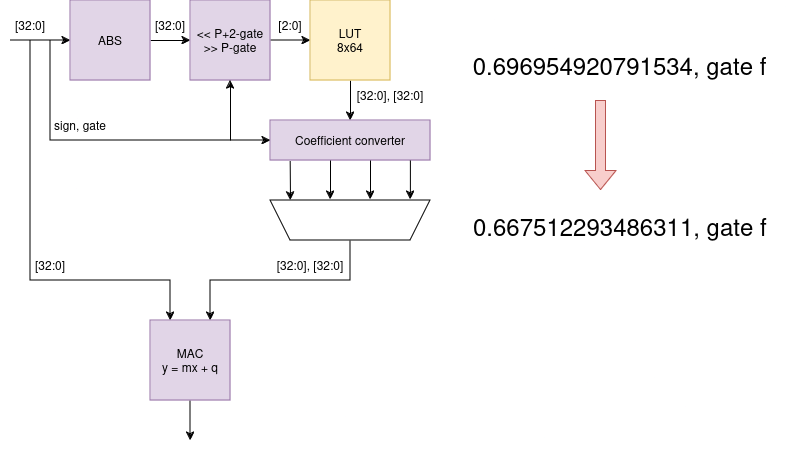

The diagram above was exported from draw.io. Its source (the exported page's mxGraphModel, read from the mxfile embedded in the PNG):
<mxGraphModel dx="1434" dy="822" grid="1" gridSize="10" guides="1" tooltips="1" connect="1" arrows="1" fold="1" page="1" pageScale="1" pageWidth="850" pageHeight="1100" math="0" shadow="0">
  <root>
    <mxCell id="0" />
    <mxCell id="1" parent="0" />
    <mxCell id="ZQ7gyXQi0KkHRQITgzZB-7" value="[32:0]" style="text;html=1;align=center;verticalAlign=middle;whiteSpace=wrap;rounded=0;" parent="1" vertex="1">
      <mxGeometry x="50" y="90" width="60" height="30" as="geometry" />
    </mxCell>
    <mxCell id="ZQ7gyXQi0KkHRQITgzZB-9" value="[32:0]" style="text;html=1;align=center;verticalAlign=middle;whiteSpace=wrap;rounded=0;" parent="1" vertex="1">
      <mxGeometry x="190" y="90" width="60" height="30" as="geometry" />
    </mxCell>
    <mxCell id="ZQ7gyXQi0KkHRQITgzZB-10" value="[2:0]" style="text;html=1;align=center;verticalAlign=middle;whiteSpace=wrap;rounded=0;" parent="1" vertex="1">
      <mxGeometry x="310" y="90" width="60" height="30" as="geometry" />
    </mxCell>
    <mxCell id="ZQ7gyXQi0KkHRQITgzZB-14" style="edgeStyle=orthogonalEdgeStyle;rounded=0;orthogonalLoop=1;jettySize=auto;html=1;startArrow=classic;startFill=1;endArrow=none;endFill=0;" parent="1" source="ZQ7gyXQi0KkHRQITgzZB-12" edge="1">
      <mxGeometry relative="1" as="geometry">
        <mxPoint x="60" y="120" as="targetPoint" />
      </mxGeometry>
    </mxCell>
    <mxCell id="ZQ7gyXQi0KkHRQITgzZB-15" style="edgeStyle=orthogonalEdgeStyle;rounded=0;orthogonalLoop=1;jettySize=auto;html=1;entryX=0;entryY=0.5;entryDx=0;entryDy=0;" parent="1" source="ZQ7gyXQi0KkHRQITgzZB-12" target="ZQ7gyXQi0KkHRQITgzZB-13" edge="1">
      <mxGeometry relative="1" as="geometry" />
    </mxCell>
    <mxCell id="ZQ7gyXQi0KkHRQITgzZB-12" value="&lt;div&gt;ABS&lt;/div&gt;" style="whiteSpace=wrap;html=1;aspect=fixed;fillColor=#e1d5e7;strokeColor=#9673a6;" parent="1" vertex="1">
      <mxGeometry x="120" y="80" width="80" height="80" as="geometry" />
    </mxCell>
    <mxCell id="ZQ7gyXQi0KkHRQITgzZB-16" style="edgeStyle=orthogonalEdgeStyle;rounded=0;orthogonalLoop=1;jettySize=auto;html=1;" parent="1" source="ZQ7gyXQi0KkHRQITgzZB-13" edge="1">
      <mxGeometry relative="1" as="geometry">
        <mxPoint x="360" y="120" as="targetPoint" />
      </mxGeometry>
    </mxCell>
    <mxCell id="ZQ7gyXQi0KkHRQITgzZB-13" value="&lt;div&gt;&amp;lt;&amp;lt; P+2-gate&lt;/div&gt;&lt;div&gt;&amp;gt;&amp;gt; P-gate&lt;br&gt;&lt;/div&gt;" style="whiteSpace=wrap;html=1;aspect=fixed;fillColor=#e1d5e7;strokeColor=#9673a6;" parent="1" vertex="1">
      <mxGeometry x="240" y="80" width="80" height="80" as="geometry" />
    </mxCell>
    <mxCell id="ZQ7gyXQi0KkHRQITgzZB-37" style="edgeStyle=orthogonalEdgeStyle;rounded=0;orthogonalLoop=1;jettySize=auto;html=1;entryX=0.5;entryY=0;entryDx=0;entryDy=0;" parent="1" source="ZQ7gyXQi0KkHRQITgzZB-17" target="ZQ7gyXQi0KkHRQITgzZB-36" edge="1">
      <mxGeometry relative="1" as="geometry" />
    </mxCell>
    <mxCell id="ZQ7gyXQi0KkHRQITgzZB-17" value="&lt;div&gt;LUT&lt;/div&gt;&lt;div&gt;8x64&lt;br&gt;&lt;/div&gt;" style="whiteSpace=wrap;html=1;aspect=fixed;fillColor=#fff2cc;strokeColor=#d6b656;" parent="1" vertex="1">
      <mxGeometry x="360" y="80" width="80" height="80" as="geometry" />
    </mxCell>
    <mxCell id="ZQ7gyXQi0KkHRQITgzZB-36" value="Coefficient converter" style="rounded=0;whiteSpace=wrap;html=1;fillColor=#e1d5e7;strokeColor=#9673a6;" parent="1" vertex="1">
      <mxGeometry x="320" y="200" width="160" height="40" as="geometry" />
    </mxCell>
    <mxCell id="ZQ7gyXQi0KkHRQITgzZB-38" value="[32:0], [32:0]" style="text;html=1;align=center;verticalAlign=middle;whiteSpace=wrap;rounded=0;" parent="1" vertex="1">
      <mxGeometry x="400" y="160" width="80" height="30" as="geometry" />
    </mxCell>
    <mxCell id="ZQ7gyXQi0KkHRQITgzZB-39" value="" style="endArrow=classic;html=1;rounded=0;exitX=0.123;exitY=1.017;exitDx=0;exitDy=0;exitPerimeter=0;" parent="1" source="ZQ7gyXQi0KkHRQITgzZB-36" edge="1">
      <mxGeometry width="50" height="50" relative="1" as="geometry">
        <mxPoint x="410" y="310" as="sourcePoint" />
        <mxPoint x="340" y="280" as="targetPoint" />
      </mxGeometry>
    </mxCell>
    <mxCell id="ZQ7gyXQi0KkHRQITgzZB-42" value="" style="endArrow=classic;html=1;rounded=0;exitX=0.123;exitY=1.017;exitDx=0;exitDy=0;exitPerimeter=0;" parent="1" edge="1">
      <mxGeometry width="50" height="50" relative="1" as="geometry">
        <mxPoint x="380" y="240" as="sourcePoint" />
        <mxPoint x="380" y="279" as="targetPoint" />
      </mxGeometry>
    </mxCell>
    <mxCell id="ZQ7gyXQi0KkHRQITgzZB-43" value="" style="endArrow=classic;html=1;rounded=0;exitX=0.123;exitY=1.017;exitDx=0;exitDy=0;exitPerimeter=0;" parent="1" edge="1">
      <mxGeometry width="50" height="50" relative="1" as="geometry">
        <mxPoint x="420" y="240" as="sourcePoint" />
        <mxPoint x="420" y="279" as="targetPoint" />
      </mxGeometry>
    </mxCell>
    <mxCell id="ZQ7gyXQi0KkHRQITgzZB-44" value="" style="endArrow=classic;html=1;rounded=0;exitX=0.123;exitY=1.017;exitDx=0;exitDy=0;exitPerimeter=0;" parent="1" edge="1">
      <mxGeometry width="50" height="50" relative="1" as="geometry">
        <mxPoint x="459.89" y="240" as="sourcePoint" />
        <mxPoint x="459.89" y="279" as="targetPoint" />
      </mxGeometry>
    </mxCell>
    <mxCell id="ZQ7gyXQi0KkHRQITgzZB-53" style="edgeStyle=orthogonalEdgeStyle;rounded=0;orthogonalLoop=1;jettySize=auto;html=1;entryX=0.75;entryY=0;entryDx=0;entryDy=0;" parent="1" source="ZQ7gyXQi0KkHRQITgzZB-45" target="ZQ7gyXQi0KkHRQITgzZB-51" edge="1">
      <mxGeometry relative="1" as="geometry">
        <Array as="points">
          <mxPoint x="400" y="360" />
          <mxPoint x="260" y="360" />
        </Array>
      </mxGeometry>
    </mxCell>
    <mxCell id="ZQ7gyXQi0KkHRQITgzZB-45" value="" style="shape=trapezoid;perimeter=trapezoidPerimeter;whiteSpace=wrap;html=1;fixedSize=1;rotation=-180;" parent="1" vertex="1">
      <mxGeometry x="320" y="280" width="160" height="40" as="geometry" />
    </mxCell>
    <mxCell id="ZQ7gyXQi0KkHRQITgzZB-46" value="" style="endArrow=classic;html=1;rounded=0;entryX=0;entryY=0.5;entryDx=0;entryDy=0;" parent="1" target="ZQ7gyXQi0KkHRQITgzZB-36" edge="1">
      <mxGeometry width="50" height="50" relative="1" as="geometry">
        <mxPoint x="100" y="120" as="sourcePoint" />
        <mxPoint x="260" y="220" as="targetPoint" />
        <Array as="points">
          <mxPoint x="100" y="220" />
        </Array>
      </mxGeometry>
    </mxCell>
    <mxCell id="ZQ7gyXQi0KkHRQITgzZB-47" value="sign, gate" style="text;html=1;align=center;verticalAlign=middle;whiteSpace=wrap;rounded=0;" parent="1" vertex="1">
      <mxGeometry x="100" y="190" width="60" height="30" as="geometry" />
    </mxCell>
    <mxCell id="ZQ7gyXQi0KkHRQITgzZB-52" style="edgeStyle=orthogonalEdgeStyle;rounded=0;orthogonalLoop=1;jettySize=auto;html=1;exitX=0.25;exitY=0;exitDx=0;exitDy=0;startArrow=classic;startFill=1;endArrow=none;endFill=0;" parent="1" source="ZQ7gyXQi0KkHRQITgzZB-51" edge="1">
      <mxGeometry relative="1" as="geometry">
        <mxPoint x="80" y="120" as="targetPoint" />
        <Array as="points">
          <mxPoint x="220" y="360" />
          <mxPoint x="80" y="360" />
        </Array>
      </mxGeometry>
    </mxCell>
    <mxCell id="ZQ7gyXQi0KkHRQITgzZB-56" style="edgeStyle=orthogonalEdgeStyle;rounded=0;orthogonalLoop=1;jettySize=auto;html=1;" parent="1" source="ZQ7gyXQi0KkHRQITgzZB-51" edge="1">
      <mxGeometry relative="1" as="geometry">
        <mxPoint x="240" y="520" as="targetPoint" />
      </mxGeometry>
    </mxCell>
    <mxCell id="ZQ7gyXQi0KkHRQITgzZB-51" value="&lt;div&gt;MAC&lt;/div&gt;&lt;div&gt;y = mx + q&lt;br&gt;&lt;/div&gt;" style="whiteSpace=wrap;html=1;aspect=fixed;fillColor=#e1d5e7;strokeColor=#9673a6;" parent="1" vertex="1">
      <mxGeometry x="200" y="400" width="80" height="80" as="geometry" />
    </mxCell>
    <mxCell id="ZQ7gyXQi0KkHRQITgzZB-54" value="[32:0]" style="text;html=1;align=center;verticalAlign=middle;whiteSpace=wrap;rounded=0;" parent="1" vertex="1">
      <mxGeometry x="70" y="330" width="60" height="30" as="geometry" />
    </mxCell>
    <mxCell id="ZQ7gyXQi0KkHRQITgzZB-55" value="[32:0], [32:0]" style="text;html=1;align=center;verticalAlign=middle;whiteSpace=wrap;rounded=0;" parent="1" vertex="1">
      <mxGeometry x="320" y="330" width="80" height="30" as="geometry" />
    </mxCell>
    <mxCell id="ZQ7gyXQi0KkHRQITgzZB-90" value="" style="endArrow=classic;html=1;rounded=0;entryX=0.5;entryY=1;entryDx=0;entryDy=0;" parent="1" target="ZQ7gyXQi0KkHRQITgzZB-13" edge="1">
      <mxGeometry width="50" height="50" relative="1" as="geometry">
        <mxPoint x="280" y="220" as="sourcePoint" />
        <mxPoint x="410" y="240" as="targetPoint" />
      </mxGeometry>
    </mxCell>
    <mxCell id="Hlv2jqu2eeCga2WqvHVf-1" value="&lt;div&gt;&lt;font style=&quot;font-size: 24px;&quot;&gt;0.696954920791534, gate f&lt;br&gt;&lt;/font&gt;&lt;/div&gt;" style="text;html=1;align=center;verticalAlign=middle;whiteSpace=wrap;rounded=0;" vertex="1" parent="1">
      <mxGeometry x="500" y="130" width="339" height="30" as="geometry" />
    </mxCell>
    <mxCell id="Hlv2jqu2eeCga2WqvHVf-2" value="&lt;br&gt;&lt;table cellspacing=&quot;0&quot; border=&quot;0&quot;&gt;&lt;tbody&gt;&lt;tr&gt;&lt;td style=&quot;font-size: 24px;&quot; height=&quot;17&quot; align=&quot;right&quot; data-sheets-formula=&quot;=1/(1+EXP(-R[-4]C))&quot;&gt;0.667512293486311, gate f&lt;br&gt;&lt;/td&gt;&lt;/tr&gt;&lt;/tbody&gt;&lt;/table&gt;" style="text;whiteSpace=wrap;html=1;" vertex="1" parent="1">
      <mxGeometry x="519.5" y="270" width="300" height="110" as="geometry" />
    </mxCell>
    <mxCell id="Hlv2jqu2eeCga2WqvHVf-4" value="" style="shape=flexArrow;endArrow=classic;html=1;rounded=0;fillColor=#f8cecc;strokeColor=#b85450;" edge="1" parent="1">
      <mxGeometry width="50" height="50" relative="1" as="geometry">
        <mxPoint x="650.5" y="180" as="sourcePoint" />
        <mxPoint x="650.5" y="270" as="targetPoint" />
      </mxGeometry>
    </mxCell>
  </root>
</mxGraphModel>